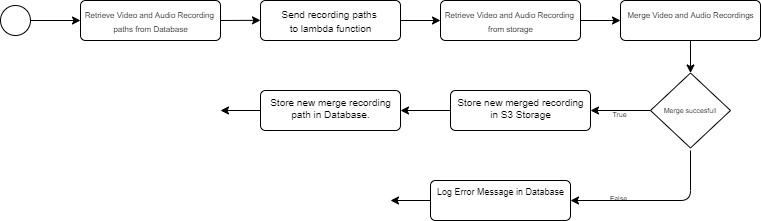

The diagram above was exported from draw.io. Its source (the exported page's mxGraphModel, read from the mxfile embedded in the PNG):
<mxGraphModel dx="920" dy="815" grid="1" gridSize="10" guides="1" tooltips="1" connect="1" arrows="1" fold="1" page="1" pageScale="1" pageWidth="850" pageHeight="1100" math="0" shadow="0">
  <root>
    <mxCell id="0" />
    <mxCell id="1" parent="0" />
    <mxCell id="2" style="edgeStyle=none;html=1;exitX=1;exitY=0.5;exitDx=0;exitDy=0;" edge="1" parent="1" target="4">
      <mxGeometry relative="1" as="geometry">
        <mxPoint x="110.00000000000011" y="260" as="sourcePoint" />
      </mxGeometry>
    </mxCell>
    <mxCell id="3" style="edgeStyle=none;html=1;exitX=1;exitY=0.5;exitDx=0;exitDy=0;entryX=0;entryY=0.498;entryDx=0;entryDy=0;entryPerimeter=0;" edge="1" parent="1" source="4">
      <mxGeometry relative="1" as="geometry">
        <mxPoint x="340" y="259.81999999999994" as="targetPoint" />
      </mxGeometry>
    </mxCell>
    <mxCell id="4" value="&lt;font style=&quot;font-size: 8px&quot;&gt;Retrieve Video and Audio Recording &lt;br&gt;paths from Database&lt;/font&gt;" style="html=1;align=center;verticalAlign=top;rounded=1;absoluteArcSize=1;arcSize=10;dashed=0;fillColor=none;" vertex="1" parent="1">
      <mxGeometry x="160" y="240" width="140" height="40" as="geometry" />
    </mxCell>
    <mxCell id="6" value="&lt;font style=&quot;font-size: 10px&quot;&gt;Send recording paths &lt;br&gt;to lambda function&lt;/font&gt;" style="html=1;align=center;verticalAlign=top;rounded=1;absoluteArcSize=1;arcSize=10;dashed=0;fillColor=none;" vertex="1" parent="1">
      <mxGeometry x="340" y="240" width="140" height="40" as="geometry" />
    </mxCell>
    <mxCell id="8" value="" style="edgeStyle=none;html=1;exitX=1;exitY=0.5;exitDx=0;exitDy=0;entryX=0;entryY=0.5;entryDx=0;entryDy=0;" edge="1" parent="1" source="6" target="28">
      <mxGeometry relative="1" as="geometry">
        <mxPoint x="490" y="260" as="sourcePoint" />
        <mxPoint x="520" y="260" as="targetPoint" />
      </mxGeometry>
    </mxCell>
    <mxCell id="12" style="edgeStyle=none;html=1;exitX=0;exitY=0.5;exitDx=0;exitDy=0;fontSize=7;" edge="1" parent="1" source="16">
      <mxGeometry relative="1" as="geometry">
        <mxPoint x="670" y="350" as="targetPoint" />
        <Array as="points" />
      </mxGeometry>
    </mxCell>
    <mxCell id="13" value="True" style="edgeLabel;html=1;align=center;verticalAlign=middle;resizable=0;points=[];fontSize=7;labelBackgroundColor=none;" vertex="1" connectable="0" parent="12">
      <mxGeometry x="0.0452" y="3" relative="1" as="geometry">
        <mxPoint as="offset" />
      </mxGeometry>
    </mxCell>
    <mxCell id="14" style="edgeStyle=none;html=1;fontSize=7;" edge="1" parent="1">
      <mxGeometry relative="1" as="geometry">
        <mxPoint x="650" y="440" as="targetPoint" />
        <Array as="points">
          <mxPoint x="770" y="440" />
        </Array>
        <mxPoint x="770" y="390" as="sourcePoint" />
      </mxGeometry>
    </mxCell>
    <mxCell id="15" value="False" style="edgeLabel;html=1;align=center;verticalAlign=middle;resizable=0;points=[];fontSize=7;labelBackgroundColor=none;" vertex="1" connectable="0" parent="14">
      <mxGeometry x="0.4472" y="-3" relative="1" as="geometry">
        <mxPoint as="offset" />
      </mxGeometry>
    </mxCell>
    <mxCell id="16" value="Merge succesfull" style="rhombus;fillColor=none;fontSize=7;" vertex="1" parent="1">
      <mxGeometry x="730" y="312.5" width="80" height="75" as="geometry" />
    </mxCell>
    <mxCell id="17" style="edgeStyle=none;html=1;exitX=0;exitY=0.5;exitDx=0;exitDy=0;entryX=1;entryY=0.5;entryDx=0;entryDy=0;fontSize=9;" edge="1" parent="1" source="18" target="21">
      <mxGeometry relative="1" as="geometry" />
    </mxCell>
    <mxCell id="18" value="&lt;font style=&quot;font-size: 9px&quot;&gt;Log Error Message in Database&lt;/font&gt;" style="html=1;align=center;verticalAlign=top;rounded=1;absoluteArcSize=1;arcSize=10;dashed=0;fontSize=7;fillColor=none;" vertex="1" parent="1">
      <mxGeometry x="510" y="420" width="140" height="40" as="geometry" />
    </mxCell>
    <mxCell id="19" style="edgeStyle=none;html=1;exitX=0;exitY=0.5;exitDx=0;exitDy=0;fontSize=9;entryX=1;entryY=0.5;entryDx=0;entryDy=0;" edge="1" parent="1" source="20" target="23">
      <mxGeometry relative="1" as="geometry">
        <mxPoint x="440" y="350.20000000000005" as="targetPoint" />
      </mxGeometry>
    </mxCell>
    <mxCell id="20" value="&lt;font size=&quot;1&quot;&gt;Store new merged recording&lt;br&gt;in S3 Storage&lt;br&gt;&lt;/font&gt;" style="html=1;align=center;verticalAlign=top;rounded=1;absoluteArcSize=1;arcSize=10;dashed=0;fontSize=7;fillColor=none;" vertex="1" parent="1">
      <mxGeometry x="530" y="330" width="140" height="40" as="geometry" />
    </mxCell>
    <mxCell id="21" value="" style="ellipse;html=1;shape=endState;fillColor=#FFFFFF;strokeColor=#FFFFFF;fontSize=9;" vertex="1" parent="1">
      <mxGeometry x="440" y="425" width="30" height="30" as="geometry" />
    </mxCell>
    <mxCell id="22" style="edgeStyle=none;html=1;exitX=0;exitY=0.5;exitDx=0;exitDy=0;entryX=1;entryY=0.5;entryDx=0;entryDy=0;fontSize=9;" edge="1" parent="1" source="23">
      <mxGeometry relative="1" as="geometry">
        <mxPoint x="300" y="350" as="targetPoint" />
      </mxGeometry>
    </mxCell>
    <mxCell id="23" value="&lt;font style=&quot;font-size: 10px&quot;&gt;&lt;font style=&quot;font-size: 10px&quot;&gt;Store new merge recording&lt;br&gt;&lt;/font&gt;path in Database.&lt;br&gt;&lt;/font&gt;" style="html=1;align=center;verticalAlign=top;rounded=1;absoluteArcSize=1;arcSize=10;dashed=0;fontSize=7;fillColor=none;" vertex="1" parent="1">
      <mxGeometry x="340" y="330" width="140" height="40" as="geometry" />
    </mxCell>
    <mxCell id="26" value="" style="ellipse;html=1;shape=endState;fillColor=#FFFFFF;strokeColor=#FFFFFF;fontSize=9;" vertex="1" parent="1">
      <mxGeometry x="270" y="335" width="30" height="30" as="geometry" />
    </mxCell>
    <mxCell id="27" value="" style="ellipse;fillColor=#ffffff;strokeColor=#000000;labelBackgroundColor=none;fontSize=9;" vertex="1" parent="1">
      <mxGeometry x="80" y="245" width="30" height="30" as="geometry" />
    </mxCell>
    <mxCell id="30" style="edgeStyle=none;html=1;exitX=1;exitY=0.5;exitDx=0;exitDy=0;entryX=0;entryY=0.5;entryDx=0;entryDy=0;fontSize=10;" edge="1" parent="1" source="28" target="29">
      <mxGeometry relative="1" as="geometry" />
    </mxCell>
    <mxCell id="28" value="&lt;font style=&quot;font-size: 8px&quot;&gt;Retrieve Video and Audio Recording &lt;br&gt;from storage&lt;br&gt;&lt;/font&gt;" style="html=1;align=center;verticalAlign=top;rounded=1;absoluteArcSize=1;arcSize=10;dashed=0;fillColor=none;" vertex="1" parent="1">
      <mxGeometry x="520" y="240" width="140" height="40" as="geometry" />
    </mxCell>
    <mxCell id="31" style="edgeStyle=none;html=1;exitX=0.5;exitY=1;exitDx=0;exitDy=0;entryX=0.5;entryY=0;entryDx=0;entryDy=0;fontSize=10;" edge="1" parent="1" source="29" target="16">
      <mxGeometry relative="1" as="geometry" />
    </mxCell>
    <mxCell id="29" value="&lt;font style=&quot;font-size: 8px&quot;&gt;Merge Video and Audio Recordings&lt;br&gt;&lt;/font&gt;" style="html=1;align=center;verticalAlign=top;rounded=1;absoluteArcSize=1;arcSize=10;dashed=0;fillColor=none;" vertex="1" parent="1">
      <mxGeometry x="700" y="240" width="140" height="40" as="geometry" />
    </mxCell>
  </root>
</mxGraphModel>